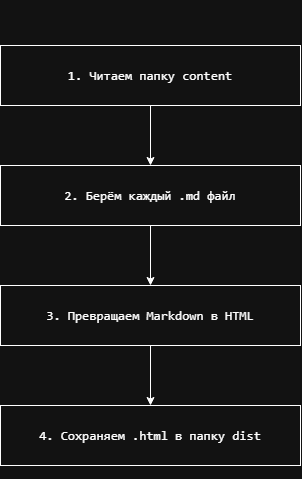

The diagram above was exported from draw.io. Its source (the exported page's mxGraphModel, read from the mxfile embedded in the PNG):
<mxGraphModel dx="978" dy="635" grid="1" gridSize="10" guides="1" tooltips="1" connect="1" arrows="1" fold="1" page="1" pageScale="1" pageWidth="827" pageHeight="1169" math="0" shadow="0">
  <root>
    <mxCell id="0" />
    <mxCell id="1" parent="0" />
    <mxCell id="siIbmvb4A0bQ4zRxN7la-6" edge="1" parent="1" source="siIbmvb4A0bQ4zRxN7la-1" style="edgeStyle=orthogonalEdgeStyle;rounded=0;orthogonalLoop=1;jettySize=auto;html=1;" target="siIbmvb4A0bQ4zRxN7la-5" value="">
      <mxGeometry relative="1" as="geometry" />
    </mxCell>
    <mxCell id="siIbmvb4A0bQ4zRxN7la-1" parent="1" style="rounded=0;whiteSpace=wrap;html=1;align=center;" value="&lt;pre style=&quot;font-variant-numeric: normal; font-variant-east-asian: normal; font-variant-alternates: normal; font-size-adjust: none; font-language-override: normal; font-kerning: auto; font-optical-sizing: auto; font-feature-settings: normal; font-variation-settings: normal; font-variant-position: normal; font-variant-emoji: normal; font-stretch: normal; font-size: 13px; line-height: 22px; font-family: Menlo, Monaco, Consolas, &amp;quot;Cascadia Mono&amp;quot;, &amp;quot;Ubuntu Mono&amp;quot;, &amp;quot;DejaVu Sans Mono&amp;quot;, &amp;quot;Liberation Mono&amp;quot;, &amp;quot;JetBrains Mono&amp;quot;, &amp;quot;Fira Code&amp;quot;, Cousine, &amp;quot;Roboto Mono&amp;quot;, &amp;quot;Courier New&amp;quot;, Courier, sans-serif, system-ui; overflow: auto; text-wrap-mode: wrap; word-break: break-all; padding: 16px; margin: 0px !important;&quot;&gt;&lt;pre style=&quot;font-variant-numeric: normal; font-variant-east-asian: normal; font-variant-alternates: normal; font-size-adjust: none; font-language-override: normal; font-kerning: auto; font-optical-sizing: auto; font-feature-settings: normal; font-variation-settings: normal; font-variant-position: normal; font-variant-emoji: normal; font-stretch: normal; line-height: 22px; font-family: Menlo, Monaco, Consolas, &amp;quot;Cascadia Mono&amp;quot;, &amp;quot;Ubuntu Mono&amp;quot;, &amp;quot;DejaVu Sans Mono&amp;quot;, &amp;quot;Liberation Mono&amp;quot;, &amp;quot;JetBrains Mono&amp;quot;, &amp;quot;Fira Code&amp;quot;, Cousine, &amp;quot;Roboto Mono&amp;quot;, &amp;quot;Courier New&amp;quot;, Courier, sans-serif, system-ui; overflow: auto; text-wrap-mode: wrap; word-break: break-all; padding: 16px; margin: 0px !important;&quot;&gt;&lt;pre style=&quot;font-variant-numeric: normal; font-variant-east-asian: normal; font-variant-alternates: normal; font-size-adjust: none; font-language-override: normal; font-kerning: auto; font-optical-sizing: auto; font-feature-settings: normal; font-variation-settings: normal; font-variant-position: normal; font-variant-emoji: normal; font-stretch: normal; line-height: 22px; font-family: Menlo, Monaco, Consolas, &amp;quot;Cascadia Mono&amp;quot;, &amp;quot;Ubuntu Mono&amp;quot;, &amp;quot;DejaVu Sans Mono&amp;quot;, &amp;quot;Liberation Mono&amp;quot;, &amp;quot;JetBrains Mono&amp;quot;, &amp;quot;Fira Code&amp;quot;, Cousine, &amp;quot;Roboto Mono&amp;quot;, &amp;quot;Courier New&amp;quot;, Courier, sans-serif, system-ui; overflow: auto; text-wrap-mode: wrap; word-break: break-all; padding: 16px; margin: 0px !important;&quot;&gt;&lt;pre style=&quot;font-variant-numeric: normal; font-variant-east-asian: normal; font-variant-alternates: normal; font-size-adjust: none; font-language-override: normal; font-kerning: auto; font-optical-sizing: auto; font-feature-settings: normal; font-variation-settings: normal; font-variant-position: normal; font-variant-emoji: normal; font-stretch: normal; line-height: 22px; font-family: Menlo, Monaco, Consolas, &amp;quot;Cascadia Mono&amp;quot;, &amp;quot;Ubuntu Mono&amp;quot;, &amp;quot;DejaVu Sans Mono&amp;quot;, &amp;quot;Liberation Mono&amp;quot;, &amp;quot;JetBrains Mono&amp;quot;, &amp;quot;Fira Code&amp;quot;, Cousine, &amp;quot;Roboto Mono&amp;quot;, &amp;quot;Courier New&amp;quot;, Courier, sans-serif, system-ui; overflow: auto; text-wrap-mode: wrap; word-break: break-all; padding: 16px; text-align: start; margin: 0px !important;&quot;&gt;&lt;font style=&quot;color: light-dark(rgb(249, 250, 251), rgb(255, 255, 255));&quot;&gt;1. Читаем папку content&lt;/font&gt;&lt;/pre&gt;&lt;/pre&gt;&lt;/pre&gt;&lt;/pre&gt;" vertex="1">
      <mxGeometry height="60" width="300" x="280" y="100" as="geometry" />
    </mxCell>
    <mxCell id="siIbmvb4A0bQ4zRxN7la-9" edge="1" parent="1" source="siIbmvb4A0bQ4zRxN7la-4" style="edgeStyle=orthogonalEdgeStyle;rounded=0;orthogonalLoop=1;jettySize=auto;html=1;" target="siIbmvb4A0bQ4zRxN7la-8" value="">
      <mxGeometry relative="1" as="geometry" />
    </mxCell>
    <mxCell id="siIbmvb4A0bQ4zRxN7la-4" parent="1" style="rounded=0;whiteSpace=wrap;html=1;" value="&lt;pre style=&quot;font-variant-numeric: normal; font-variant-east-asian: normal; font-variant-alternates: normal; font-size-adjust: none; font-language-override: normal; font-kerning: auto; font-optical-sizing: auto; font-feature-settings: normal; font-variation-settings: normal; font-variant-position: normal; font-variant-emoji: normal; font-stretch: normal; font-size: 13px; line-height: 22px; font-family: Menlo, Monaco, Consolas, &amp;quot;Cascadia Mono&amp;quot;, &amp;quot;Ubuntu Mono&amp;quot;, &amp;quot;DejaVu Sans Mono&amp;quot;, &amp;quot;Liberation Mono&amp;quot;, &amp;quot;JetBrains Mono&amp;quot;, &amp;quot;Fira Code&amp;quot;, Cousine, &amp;quot;Roboto Mono&amp;quot;, &amp;quot;Courier New&amp;quot;, Courier, sans-serif, system-ui; overflow: auto; text-wrap-mode: wrap; word-break: break-all; padding: 16px; text-align: start; margin: 0px !important;&quot;&gt;&lt;pre style=&quot;font-variant-numeric: normal; font-variant-east-asian: normal; font-variant-alternates: normal; font-size-adjust: none; font-language-override: normal; font-kerning: auto; font-optical-sizing: auto; font-feature-settings: normal; font-variation-settings: normal; font-variant-position: normal; font-variant-emoji: normal; font-stretch: normal; line-height: 22px; font-family: Menlo, Monaco, Consolas, &amp;quot;Cascadia Mono&amp;quot;, &amp;quot;Ubuntu Mono&amp;quot;, &amp;quot;DejaVu Sans Mono&amp;quot;, &amp;quot;Liberation Mono&amp;quot;, &amp;quot;JetBrains Mono&amp;quot;, &amp;quot;Fira Code&amp;quot;, Cousine, &amp;quot;Roboto Mono&amp;quot;, &amp;quot;Courier New&amp;quot;, Courier, sans-serif, system-ui; overflow: auto; text-wrap-mode: wrap; word-break: break-all; padding: 16px; margin: 0px !important;&quot;&gt;&lt;font style=&quot;color: light-dark(rgb(249, 250, 251), rgb(255, 255, 255));&quot;&gt;3. Превращаем Markdown в HTML&lt;/font&gt;&lt;/pre&gt;&lt;/pre&gt;" vertex="1">
      <mxGeometry height="60" width="300" x="280" y="340" as="geometry" />
    </mxCell>
    <mxCell id="siIbmvb4A0bQ4zRxN7la-7" edge="1" parent="1" source="siIbmvb4A0bQ4zRxN7la-5" style="edgeStyle=orthogonalEdgeStyle;rounded=0;orthogonalLoop=1;jettySize=auto;html=1;" target="siIbmvb4A0bQ4zRxN7la-4" value="">
      <mxGeometry relative="1" as="geometry" />
    </mxCell>
    <mxCell id="siIbmvb4A0bQ4zRxN7la-5" parent="1" style="rounded=0;whiteSpace=wrap;html=1;" value="&lt;pre style=&quot;font-variant-numeric: normal; font-variant-east-asian: normal; font-variant-alternates: normal; font-size-adjust: none; font-language-override: normal; font-kerning: auto; font-optical-sizing: auto; font-feature-settings: normal; font-variation-settings: normal; font-variant-position: normal; font-variant-emoji: normal; font-stretch: normal; font-size: 13px; line-height: 22px; font-family: Menlo, Monaco, Consolas, &amp;quot;Cascadia Mono&amp;quot;, &amp;quot;Ubuntu Mono&amp;quot;, &amp;quot;DejaVu Sans Mono&amp;quot;, &amp;quot;Liberation Mono&amp;quot;, &amp;quot;JetBrains Mono&amp;quot;, &amp;quot;Fira Code&amp;quot;, Cousine, &amp;quot;Roboto Mono&amp;quot;, &amp;quot;Courier New&amp;quot;, Courier, sans-serif, system-ui; overflow: auto; text-wrap-mode: wrap; word-break: break-all; padding: 16px; text-align: start; margin: 0px !important;&quot;&gt;&lt;pre style=&quot;font-variant-numeric: normal; font-variant-east-asian: normal; font-variant-alternates: normal; font-size-adjust: none; font-language-override: normal; font-kerning: auto; font-optical-sizing: auto; font-feature-settings: normal; font-variation-settings: normal; font-variant-position: normal; font-variant-emoji: normal; font-stretch: normal; line-height: 22px; font-family: Menlo, Monaco, Consolas, &amp;quot;Cascadia Mono&amp;quot;, &amp;quot;Ubuntu Mono&amp;quot;, &amp;quot;DejaVu Sans Mono&amp;quot;, &amp;quot;Liberation Mono&amp;quot;, &amp;quot;JetBrains Mono&amp;quot;, &amp;quot;Fira Code&amp;quot;, Cousine, &amp;quot;Roboto Mono&amp;quot;, &amp;quot;Courier New&amp;quot;, Courier, sans-serif, system-ui; overflow: auto; text-wrap-mode: wrap; word-break: break-all; padding: 16px; margin: 0px !important;&quot;&gt;&lt;pre style=&quot;font-variant-numeric: normal; font-variant-east-asian: normal; font-variant-alternates: normal; font-size-adjust: none; font-language-override: normal; font-kerning: auto; font-optical-sizing: auto; font-feature-settings: normal; font-variation-settings: normal; font-variant-position: normal; font-variant-emoji: normal; font-stretch: normal; line-height: 22px; font-family: Menlo, Monaco, Consolas, &amp;quot;Cascadia Mono&amp;quot;, &amp;quot;Ubuntu Mono&amp;quot;, &amp;quot;DejaVu Sans Mono&amp;quot;, &amp;quot;Liberation Mono&amp;quot;, &amp;quot;JetBrains Mono&amp;quot;, &amp;quot;Fira Code&amp;quot;, Cousine, &amp;quot;Roboto Mono&amp;quot;, &amp;quot;Courier New&amp;quot;, Courier, sans-serif, system-ui; overflow: auto; text-wrap-mode: wrap; word-break: break-all; padding: 16px; margin: 0px !important;&quot;&gt;&lt;font style=&quot;color: light-dark(rgb(249, 250, 251), rgb(255, 255, 255));&quot;&gt;2. Берём каждый .md файл&lt;/font&gt;&lt;/pre&gt;&lt;/pre&gt;&lt;/pre&gt;" vertex="1">
      <mxGeometry height="60" width="300" x="280" y="220" as="geometry" />
    </mxCell>
    <mxCell id="siIbmvb4A0bQ4zRxN7la-8" parent="1" style="rounded=0;whiteSpace=wrap;html=1;" value="&lt;pre style=&quot;font-variant-numeric: normal; font-variant-east-asian: normal; font-variant-alternates: normal; font-size-adjust: none; font-language-override: normal; font-kerning: auto; font-optical-sizing: auto; font-feature-settings: normal; font-variation-settings: normal; font-variant-position: normal; font-variant-emoji: normal; font-stretch: normal; font-size: 13px; line-height: 22px; font-family: Menlo, Monaco, Consolas, &amp;quot;Cascadia Mono&amp;quot;, &amp;quot;Ubuntu Mono&amp;quot;, &amp;quot;DejaVu Sans Mono&amp;quot;, &amp;quot;Liberation Mono&amp;quot;, &amp;quot;JetBrains Mono&amp;quot;, &amp;quot;Fira Code&amp;quot;, Cousine, &amp;quot;Roboto Mono&amp;quot;, &amp;quot;Courier New&amp;quot;, Courier, sans-serif, system-ui; overflow: auto; text-wrap-mode: wrap; word-break: break-all; padding: 16px; text-align: start; margin: 0px !important;&quot;&gt;&lt;pre style=&quot;font-variant-numeric: normal; font-variant-east-asian: normal; font-variant-alternates: normal; font-size-adjust: none; font-language-override: normal; font-kerning: auto; font-optical-sizing: auto; font-feature-settings: normal; font-variation-settings: normal; font-variant-position: normal; font-variant-emoji: normal; font-stretch: normal; line-height: 22px; font-family: Menlo, Monaco, Consolas, &amp;quot;Cascadia Mono&amp;quot;, &amp;quot;Ubuntu Mono&amp;quot;, &amp;quot;DejaVu Sans Mono&amp;quot;, &amp;quot;Liberation Mono&amp;quot;, &amp;quot;JetBrains Mono&amp;quot;, &amp;quot;Fira Code&amp;quot;, Cousine, &amp;quot;Roboto Mono&amp;quot;, &amp;quot;Courier New&amp;quot;, Courier, sans-serif, system-ui; overflow: auto; text-wrap-mode: wrap; word-break: break-all; padding: 16px; margin: 0px !important;&quot;&gt;&lt;font style=&quot;color: light-dark(rgb(249, 250, 251), rgb(255, 255, 255));&quot;&gt;4. Сохраняем .html в папку dist&lt;/font&gt;&lt;/pre&gt;&lt;/pre&gt;" vertex="1">
      <mxGeometry height="60" width="300" x="280" y="460" as="geometry" />
    </mxCell>
  </root>
</mxGraphModel>